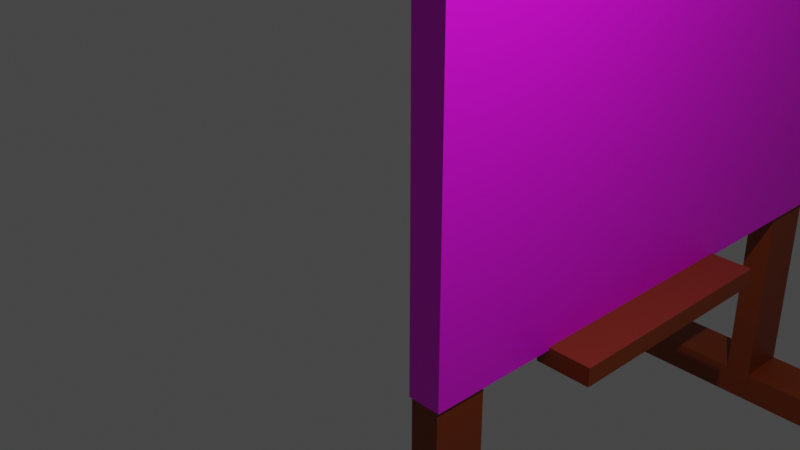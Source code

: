 # Source: desk.blend  (saved by Blender 3.6.13; exported with 4.5.12 LTS)
import bpy
from mathutils import Matrix  # noqa: F401  (used for matrix-valued properties, if any)

bpy.ops.wm.read_factory_settings(use_empty=True)
scene = bpy.context.scene
scene.name = 'Scene'

# ---- collections
col_collection = bpy.data.collections.new('Collection'); scene.collection.children.link(col_collection)

# ---- images (referenced by path relative to the original .blend; pixels are not part of the script)
import os
ASSET_DIR = os.environ.get("B2B_ASSET_DIR", "")  # directory of the original .blend (textures are referenced by path, not embedded)
HERE = os.path.dirname(os.path.abspath(__file__))  # packed textures are extracted next to this script under _unpacked/

def load_image(name, relpath, width, height, colorspace="sRGB"):
    """Load a texture the original file referenced (path relative to the .blend, or extracted next to this script)."""
    p = next((c for c in (os.path.join(HERE, relpath), os.path.join(ASSET_DIR, relpath)) if relpath and os.path.exists(c)), "")
    if p:
        img = bpy.data.images.load(p, check_existing=True)
        img.name = name
    else:  # same state as the original file: an image datablock whose file is absent (Cycles renders it pink)
        img = bpy.data.images.new(name, width, height)
        img.source = "FILE"
        img.filepath = "//" + (relpath or name)
    img.colorspace_settings.name = colorspace
    return img
img_green_jpg = load_image('green.jpg', 'green.jpg', 1024, 1024, 'sRGB')

# ---- materials (node trees are filled in below, after node groups)
mat_material = bpy.data.materials.new('Material')
mat_material.alpha_threshold = 0.0
mat_material.use_transparent_shadow = False
mat_material.roughness = 0.5
mat_material.line_color = (0.0, 0.0, 0.0, 1.0)
mat_material_002 = bpy.data.materials.new('Material.002')
mat_material_002.use_transparent_shadow = False
mat_material_004 = bpy.data.materials.new('Material.004')
mat_material_004.use_transparent_shadow = False

# ---- material node trees
mat_material.use_nodes = True; mat_material.node_tree.nodes.clear()
_N = mat_material.node_tree.nodes; _L = mat_material.node_tree.links
n0 = _N.new('ShaderNodeOutputMaterial'); n0.name = 'Material Output'; n0.location = (300, 300)
n1 = _N.new('ShaderNodeBsdfPrincipled'); n1.name = 'Principled BSDF'; n1.location = (10, 300)
n1.distribution = 'GGX'
n1.subsurface_method = 'RANDOM_WALK_SKIN'
n1.inputs[3].default_value = 1.45
n1.inputs[27].default_value = (0.0, 0.0, 0.0, 1.0)
n1.inputs[28].default_value = 1.0
_L.new(n1.outputs[0], n0.inputs[0])
n0.is_active_output = True
mat_material_002.use_nodes = True; mat_material_002.node_tree.nodes.clear()
_N = mat_material_002.node_tree.nodes; _L = mat_material_002.node_tree.links
n0 = _N.new('ShaderNodeBsdfPrincipled'); n0.name = 'Principled BSDF'; n0.location = (10, 300)
n0.distribution = 'GGX'
n0.subsurface_method = 'RANDOM_WALK_SKIN'
n0.inputs[3].default_value = 1.45
n0.inputs[27].default_value = (0.0, 0.0, 0.0, 1.0)
n0.inputs[28].default_value = 1.0
n1 = _N.new('ShaderNodeOutputMaterial'); n1.name = 'Material Output'; n1.location = (300, 300)
n2 = _N.new('ShaderNodeTexImage'); n2.name = 'Image Texture'; n2.location = (456, -25)
n2.width = 235
n2.image = img_green_jpg
_L.new(n0.outputs[0], n1.inputs[0])
_L.new(n2.outputs[0], n0.inputs[0])
n1.is_active_output = True
mat_material_004.use_nodes = True; mat_material_004.node_tree.nodes.clear()
_N = mat_material_004.node_tree.nodes; _L = mat_material_004.node_tree.links
n0 = _N.new('ShaderNodeBsdfPrincipled'); n0.name = 'Principled BSDF'; n0.location = (10, 300)
n0.distribution = 'GGX'
n0.subsurface_method = 'RANDOM_WALK_SKIN'
n0.inputs[0].default_value = (0.251, 0.03815, 0.001309, 1.0)
n0.inputs[3].default_value = 1.45
n0.inputs[27].default_value = (0.0, 0.0, 0.0, 1.0)
n0.inputs[28].default_value = 1.0
n1 = _N.new('ShaderNodeOutputMaterial'); n1.name = 'Material Output'; n1.location = (300, 300)
_L.new(n0.outputs[0], n1.inputs[0])
n1.is_active_output = True

# ---- world
world_world = bpy.data.worlds.new('World'); scene.world = world_world
world_world.use_nodes = True; world_world.node_tree.nodes.clear()
_N = world_world.node_tree.nodes; _L = world_world.node_tree.links
n0 = _N.new('ShaderNodeOutputWorld'); n0.name = 'World Output'; n0.location = (300, 300)
n1 = _N.new('ShaderNodeBackground'); n1.name = 'Background'; n1.location = (10, 300)
n1.inputs[0].default_value = (0.05088, 0.05088, 0.05088, 1.0)
_L.new(n1.outputs[0], n0.inputs[0])
n0.is_active_output = True
world_world.color = (0.05088, 0.05088, 0.05088)
world_world.use_sun_shadow = False
world_world.sun_shadow_jitter_overblur = 0.0

# ---- cameras
cam_camera = bpy.data.cameras.new('Camera')
cam_camera.clip_end = 100.0
cam_camera.ortho_scale = 7.314

# ---- lights
light_light = bpy.data.lights.new('Light', 'POINT')
light_light.transmission_factor = 0.0
light_light.energy = 1000.0
light_light.shadow_soft_size = 0.1
light_light.shadow_maximum_resolution = 0.006
light_light.use_absolute_resolution = True

# ---- meshes
me_cube = bpy.data.meshes.new('Cube')
me_cube.from_pydata([(1.0, 0.3344, 0.3344), (1.0, 0.3344, -0.3344), (1.0, -0.3344, 0.3344), (1.0, -0.3344, -0.3344), (-1.0, 0.3344, 0.3344), (-1.0, 0.3344, -0.3344), (-1.0, -0.3344, 0.3344), (-1.0, -0.3344, -0.3344), (-1.0, 1.0, -1.0), (-1.0, -1.0, -1.0), (1.0, 1.0, 1.0), (1.0, 1.0, -1.0), (-1.0, -1.0, 1.0), (1.0, -1.0, 1.0), (1.0, -1.0, -1.0), (-1.0, 1.0, 1.0)], [], [(10, 15, 12, 13), (14, 13, 12, 9), (0, 2, 6, 4), (8, 11, 14, 9), (1, 0, 4, 5), (8, 15, 10, 11), (7, 5, 8, 9), (0, 1, 11, 10), (6, 7, 9, 12), (3, 2, 13, 14), (5, 4, 15, 8), (2, 0, 10, 13), (4, 6, 12, 15), (1, 3, 14, 11), (2, 3, 7, 6), (3, 1, 5, 7)])
_uv = me_cube.uv_layers.new(name='UVMap')
_uv.uv.foreach_set('vector', [0.625, 0.5, 0.875, 0.5, 0.875, 0.75, 0.625, 0.75, 0.375, 0.75, 0.625, 0.75, 0.625, 1.0, 0.375, 1.0, 0.5418, 0.5832, 0.5418, 0.6668, 0.5418, 0.0832, 0.5418, 0.1668, 0.125, 0.5, 0.375, 0.5, 0.375, 0.75, 0.125, 0.75, 0.4582, 0.5832, 0.5418, 0.5832, 0.5418, 0.1668, 0.4582, 0.1668, 0.375, 0.25, 0.625, 0.25, 0.625, 0.5, 0.375, 0.5, 0.4582, 0.0832, 0.4582, 0.1668, 0.375, 0.25, 0.375, 0.0, 0.5418, 0.5832, 0.4582, 0.5832, 0.375, 0.5, 0.625, 0.5, 0.5418, 0.0832, 0.4582, 0.0832, 0.375, 0.0, 0.625, 0.0, 0.4582, 0.6668, 0.5418, 0.6668, 0.625, 0.75, 0.375, 0.75, 0.4582, 0.1668, 0.5418, 0.1668, 0.625, 0.25, 0.375, 0.25, 0.5418, 0.6668, 0.5418, 0.5832, 0.625, 0.5, 0.625, 0.75, 0.5418, 0.1668, 0.5418, 0.0832, 0.625, 0.0, 0.625, 0.25, 0.4582, 0.5832, 0.4582, 0.6668, 0.375, 0.75, 0.375, 0.5, 0.5418, 0.6668, 0.4582, 0.6668, 0.4582, 0.0832, 0.5418, 0.0832, 0.4582, 0.6668, 0.4582, 0.5832, 0.4582, 0.1668, 0.4582, 0.0832])
me_cube.materials.append(mat_material)
me_cube.use_mirror_vertex_groups = False
me_cube.update()
me_cube_002 = bpy.data.meshes.new('Cube.002')
me_cube_002.from_pydata([(-1.0, -1.0, -1.0), (-1.0, -1.0, 1.0), (-1.0, 1.0, -1.0), (-1.0, 1.0, 1.0), (1.0, -1.0, -1.0), (1.0, -1.0, 1.0), (1.0, 1.0, -1.0), (1.0, 1.0, 1.0), (7.472, -0.8129, -2.166), (-7.835, -0.8129, -2.166), (7.472, -1.011, -2.166), (-7.835, -1.011, -2.166), (7.472, -0.8129, -2.355), (-7.835, -0.8129, -2.355), (7.472, -1.011, -2.355), (-7.835, -1.011, -2.355), (-0.8657, -0.9971, -2.248), (-0.8657, -0.9971, -0.8051), (-0.8657, -0.8092, -2.248), (-0.8657, -0.8092, -0.8051), (0.8657, -0.9971, -2.248), (0.8657, -0.9971, -0.8051), (0.8657, -0.8092, -2.248), (0.8657, -0.8092, -0.8051), (7.472, 0.9987, -2.166), (-7.835, 0.9987, -2.166), (7.472, 0.8004, -2.166), (-7.835, 0.8004, -2.166), (7.472, 0.9987, -2.355), (-7.835, 0.9987, -2.355), (7.472, 0.8004, -2.355), (-7.835, 0.8004, -2.355), (-0.8217, 0.7992, -2.248), (-0.8217, 0.7992, -0.8051), (-0.8217, 0.9975, -2.248), (-0.8217, 0.9975, -0.8051), (0.8217, 0.7992, -2.248), (0.8217, 0.7992, -0.8051), (0.8217, 0.9975, -2.248), (0.8217, 0.9975, -0.8051), (3.688, -0.5281, -0.9824), (3.688, 0.3564, -0.9824), (0.2563, -0.5281, -0.9824), (0.2563, 0.3564, -0.9824), (3.688, -0.5281, -1.092), (3.688, 0.3564, -1.092), (0.2563, -0.5281, -1.092), (0.2563, 0.3564, -1.092)], [], [(0, 1, 3, 2), (2, 3, 7, 6), (6, 7, 5, 4), (4, 5, 1, 0), (2, 6, 4, 0), (7, 3, 1, 5), (8, 9, 11, 10), (10, 11, 15, 14), (14, 15, 13, 12), (12, 13, 9, 8), (10, 14, 12, 8), (15, 11, 9, 13), (16, 17, 19, 18), (18, 19, 23, 22), (22, 23, 21, 20), (20, 21, 17, 16), (18, 22, 20, 16), (23, 19, 17, 21), (24, 25, 27, 26), (26, 27, 31, 30), (30, 31, 29, 28), (28, 29, 25, 24), (26, 30, 28, 24), (31, 27, 25, 29), (32, 33, 35, 34), (34, 35, 39, 38), (38, 39, 37, 36), (36, 37, 33, 32), (34, 38, 36, 32), (39, 35, 33, 37), (40, 41, 43, 42), (42, 43, 47, 46), (46, 47, 45, 44), (44, 45, 41, 40), (42, 46, 44, 40), (47, 43, 41, 45)])
me_cube_002.polygons.foreach_set('material_index', [0, 0, 0, 0, 0, 0, 1, 1, 1, 1, 1, 1, 1, 1, 1, 1, 1, 1, 1, 1, 1, 1, 1, 1, 1, 1, 1, 1, 1, 1, 1, 1, 1, 1, 1, 1])
_uv = me_cube_002.uv_layers.new(name='UVMap')
_uv.uv.foreach_set('vector', [0.375, 0.0, 0.625, 0.0, 0.625, 0.25, 0.375, 0.25, 0.375, 0.25, 0.625, 0.25, 0.625, 0.5, 0.375, 0.5, 0.375, 0.5, 0.625, 0.5, 0.625, 0.75, 0.375, 0.75, 0.375, 0.75, 0.625, 0.75, 0.625, 1.0, 0.375, 1.0, 0.125, 0.5, 0.375, 0.5, 0.375, 0.75, 0.125, 0.75, 0.625, 0.5, 0.875, 0.5, 0.875, 0.75, 0.625, 0.75, 0.375, 0.0, 0.625, 0.0, 0.625, 0.25, 0.375, 0.25, 0.375, 0.25, 0.625, 0.25, 0.625, 0.5, 0.375, 0.5, 0.375, 0.5, 0.625, 0.5, 0.625, 0.75, 0.375, 0.75, 0.375, 0.75, 0.625, 0.75, 0.625, 1.0, 0.375, 1.0, 0.125, 0.5, 0.375, 0.5, 0.375, 0.75, 0.125, 0.75, 0.625, 0.5, 0.875, 0.5, 0.875, 0.75, 0.625, 0.75, 0.375, 0.0, 0.625, 0.0, 0.625, 0.25, 0.375, 0.25, 0.375, 0.25, 0.625, 0.25, 0.625, 0.5, 0.375, 0.5, 0.375, 0.5, 0.625, 0.5, 0.625, 0.75, 0.375, 0.75, 0.375, 0.75, 0.625, 0.75, 0.625, 1.0, 0.375, 1.0, 0.125, 0.5, 0.375, 0.5, 0.375, 0.75, 0.125, 0.75, 0.625, 0.5, 0.875, 0.5, 0.875, 0.75, 0.625, 0.75, 0.375, 0.0, 0.625, 0.0, 0.625, 0.25, 0.375, 0.25, 0.375, 0.25, 0.625, 0.25, 0.625, 0.5, 0.375, 0.5, 0.375, 0.5, 0.625, 0.5, 0.625, 0.75, 0.375, 0.75, 0.375, 0.75, 0.625, 0.75, 0.625, 1.0, 0.375, 1.0, 0.125, 0.5, 0.375, 0.5, 0.375, 0.75, 0.125, 0.75, 0.625, 0.5, 0.875, 0.5, 0.875, 0.75, 0.625, 0.75, 0.375, 0.0, 0.625, 0.0, 0.625, 0.25, 0.375, 0.25, 0.375, 0.25, 0.625, 0.25, 0.625, 0.5, 0.375, 0.5, 0.375, 0.5, 0.625, 0.5, 0.625, 0.75, 0.375, 0.75, 0.375, 0.75, 0.625, 0.75, 0.625, 1.0, 0.375, 1.0, 0.125, 0.5, 0.375, 0.5, 0.375, 0.75, 0.125, 0.75, 0.625, 0.5, 0.875, 0.5, 0.875, 0.75, 0.625, 0.75, 0.375, 0.0, 0.625, 0.0, 0.625, 0.25, 0.375, 0.25, 0.375, 0.25, 0.625, 0.25, 0.625, 0.5, 0.375, 0.5, 0.375, 0.5, 0.625, 0.5, 0.625, 0.75, 0.375, 0.75, 0.375, 0.75, 0.625, 0.75, 0.625, 1.0, 0.375, 1.0, 0.125, 0.5, 0.375, 0.5, 0.375, 0.75, 0.125, 0.75, 0.625, 0.5, 0.875, 0.5, 0.875, 0.75, 0.625, 0.75])
me_cube_002.materials.append(mat_material_002)
me_cube_002.materials.append(mat_material_004)
me_cube_002.update()

# ---- objects
ob_cube = bpy.data.objects.new('Cube', me_cube)
ob_light = bpy.data.objects.new('Light', light_light)
ob_camera = bpy.data.objects.new('Camera', cam_camera)
ob_cube_001 = bpy.data.objects.new('Cube.001', me_cube_002)

# ---- transforms, parenting, visibility, modifiers, constraints
ob_cube.location = (0.0, -13.35, -3.87)
ob_cube.scale = (0.2486, 3.451, 3.18)
ob_cube.lock_rotations_4d = False
ob_cube.empty_display_type = 'ARROWS'
ob_cube.lineart.crease_threshold = 0.0
ob_light.location = (4.076, 1.005, 5.904)
ob_light.rotation_euler = (0.6503, 0.05522, 1.866)
ob_light.lock_rotations_4d = False
ob_light.empty_display_type = 'ARROWS'
ob_light.color = (0.0, 0.0, 0.0, 0.0)
ob_light.lineart.crease_threshold = 0.0
ob_camera.location = (7.359, -6.926, 4.958)
ob_camera.rotation_euler = (1.109, 0.0, 0.8149)
ob_camera.lock_rotations_4d = False
ob_camera.empty_display_type = 'ARROWS'
ob_camera.color = (0.0, 0.0, 0.0, 0.0)
ob_camera.display_type = 'WIRE'
ob_camera.lineart.crease_threshold = 0.0
ob_cube_001.location = (0.0, 4.439, 0.0)
ob_cube_001.scale = (0.2345, 4.059, 2.489)

# ---- collection membership
col_collection.objects.link(ob_cube)
col_collection.objects.link(ob_light)
col_collection.objects.link(ob_camera)
col_collection.objects.link(ob_cube_001)

# ---- scene / render settings (as saved in the file)
scene.camera = ob_camera
scene.frame_start = 1; scene.frame_end = 250; scene.frame_set(1)
scene.render.engine = 'BLENDER_EEVEE_NEXT'
scene.cycles.sampling_pattern = 'TABULATED_SOBOL'
scene.view_settings.view_transform = 'Filmic'
bpy.context.view_layer.update()
